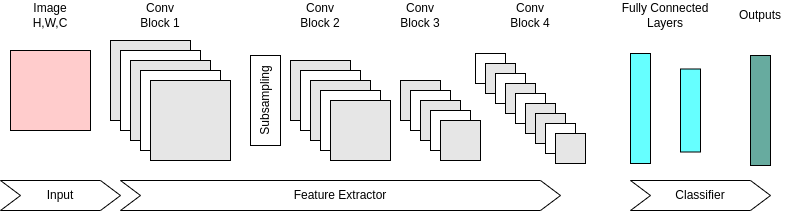

The diagram above was exported from draw.io. Its source (the exported page's mxGraphModel, read from the mxfile embedded in the PNG):
<mxGraphModel dx="1434" dy="756" grid="1" gridSize="10" guides="1" tooltips="1" connect="1" arrows="1" fold="1" page="1" pageScale="1" pageWidth="500" pageHeight="500" math="0" shadow="0">
  <root>
    <mxCell id="0" />
    <mxCell id="1" parent="0" />
    <mxCell id="2v4kwD195k9EGaLwa5Sy-1" value="" style="whiteSpace=wrap;html=1;aspect=fixed;fillColor=#FFCCCC;" parent="1" vertex="1">
      <mxGeometry x="10" y="160" width="80" height="80" as="geometry" />
    </mxCell>
    <mxCell id="2v4kwD195k9EGaLwa5Sy-2" value="" style="whiteSpace=wrap;html=1;aspect=fixed;fillColor=#E6E6E6;" parent="1" vertex="1">
      <mxGeometry x="110" y="150" width="80" height="80" as="geometry" />
    </mxCell>
    <mxCell id="2v4kwD195k9EGaLwa5Sy-3" value="" style="whiteSpace=wrap;html=1;aspect=fixed;" parent="1" vertex="1">
      <mxGeometry x="120" y="160" width="80" height="80" as="geometry" />
    </mxCell>
    <mxCell id="2v4kwD195k9EGaLwa5Sy-4" value="" style="whiteSpace=wrap;html=1;aspect=fixed;" parent="1" vertex="1">
      <mxGeometry x="130" y="170" width="80" height="80" as="geometry" />
    </mxCell>
    <mxCell id="2v4kwD195k9EGaLwa5Sy-5" value="" style="whiteSpace=wrap;html=1;aspect=fixed;" parent="1" vertex="1">
      <mxGeometry x="140" y="180" width="80" height="80" as="geometry" />
    </mxCell>
    <mxCell id="2v4kwD195k9EGaLwa5Sy-6" value="" style="whiteSpace=wrap;html=1;aspect=fixed;fillColor=#E6E6E6;" parent="1" vertex="1">
      <mxGeometry x="130" y="170" width="80" height="80" as="geometry" />
    </mxCell>
    <mxCell id="2v4kwD195k9EGaLwa5Sy-7" value="" style="whiteSpace=wrap;html=1;aspect=fixed;" parent="1" vertex="1">
      <mxGeometry x="140" y="180" width="80" height="80" as="geometry" />
    </mxCell>
    <mxCell id="2v4kwD195k9EGaLwa5Sy-8" value="" style="whiteSpace=wrap;html=1;aspect=fixed;" parent="1" vertex="1">
      <mxGeometry x="140" y="180" width="80" height="80" as="geometry" />
    </mxCell>
    <mxCell id="2v4kwD195k9EGaLwa5Sy-9" value="" style="whiteSpace=wrap;html=1;aspect=fixed;fillColor=#E6E6E6;" parent="1" vertex="1">
      <mxGeometry x="150" y="190" width="80" height="80" as="geometry" />
    </mxCell>
    <mxCell id="2v4kwD195k9EGaLwa5Sy-10" value="" style="whiteSpace=wrap;html=1;aspect=fixed;fillColor=#E6E6E6;" parent="1" vertex="1">
      <mxGeometry x="290" y="170" width="60" height="60" as="geometry" />
    </mxCell>
    <mxCell id="2v4kwD195k9EGaLwa5Sy-11" value="" style="whiteSpace=wrap;html=1;aspect=fixed;" parent="1" vertex="1">
      <mxGeometry x="300" y="180" width="60" height="60" as="geometry" />
    </mxCell>
    <mxCell id="2v4kwD195k9EGaLwa5Sy-12" value="" style="whiteSpace=wrap;html=1;aspect=fixed;fillColor=#E6E6E6;" parent="1" vertex="1">
      <mxGeometry x="310" y="190" width="60" height="60" as="geometry" />
    </mxCell>
    <mxCell id="2v4kwD195k9EGaLwa5Sy-13" value="" style="whiteSpace=wrap;html=1;aspect=fixed;" parent="1" vertex="1">
      <mxGeometry x="320" y="200" width="60" height="60" as="geometry" />
    </mxCell>
    <mxCell id="2v4kwD195k9EGaLwa5Sy-14" value="" style="whiteSpace=wrap;html=1;aspect=fixed;fillColor=#E6E6E6;" parent="1" vertex="1">
      <mxGeometry x="330" y="210" width="60" height="60" as="geometry" />
    </mxCell>
    <mxCell id="2v4kwD195k9EGaLwa5Sy-15" value="" style="whiteSpace=wrap;html=1;aspect=fixed;fillColor=#E6E6E6;" parent="1" vertex="1">
      <mxGeometry x="400" y="190" width="40" height="40" as="geometry" />
    </mxCell>
    <mxCell id="2v4kwD195k9EGaLwa5Sy-16" value="" style="whiteSpace=wrap;html=1;aspect=fixed;" parent="1" vertex="1">
      <mxGeometry x="410" y="200" width="40" height="40" as="geometry" />
    </mxCell>
    <mxCell id="2v4kwD195k9EGaLwa5Sy-17" value="" style="whiteSpace=wrap;html=1;aspect=fixed;fillColor=#E6E6E6;" parent="1" vertex="1">
      <mxGeometry x="420" y="210" width="40" height="40" as="geometry" />
    </mxCell>
    <mxCell id="2v4kwD195k9EGaLwa5Sy-18" value="" style="whiteSpace=wrap;html=1;aspect=fixed;" parent="1" vertex="1">
      <mxGeometry x="430" y="220" width="40" height="40" as="geometry" />
    </mxCell>
    <mxCell id="2v4kwD195k9EGaLwa5Sy-19" value="" style="whiteSpace=wrap;html=1;aspect=fixed;fillColor=#E6E6E6;" parent="1" vertex="1">
      <mxGeometry x="440" y="230" width="40" height="40" as="geometry" />
    </mxCell>
    <mxCell id="2v4kwD195k9EGaLwa5Sy-20" value="" style="whiteSpace=wrap;html=1;aspect=fixed;" parent="1" vertex="1">
      <mxGeometry x="475" y="163" width="30" height="30" as="geometry" />
    </mxCell>
    <mxCell id="2v4kwD195k9EGaLwa5Sy-21" value="" style="whiteSpace=wrap;html=1;aspect=fixed;fillColor=#E6E6E6;" parent="1" vertex="1">
      <mxGeometry x="485" y="173" width="30" height="30" as="geometry" />
    </mxCell>
    <mxCell id="2v4kwD195k9EGaLwa5Sy-22" value="" style="whiteSpace=wrap;html=1;aspect=fixed;" parent="1" vertex="1">
      <mxGeometry x="495" y="183" width="30" height="30" as="geometry" />
    </mxCell>
    <mxCell id="2v4kwD195k9EGaLwa5Sy-23" value="" style="whiteSpace=wrap;html=1;aspect=fixed;fillColor=#E6E6E6;" parent="1" vertex="1">
      <mxGeometry x="505" y="193" width="30" height="30" as="geometry" />
    </mxCell>
    <mxCell id="2v4kwD195k9EGaLwa5Sy-24" value="" style="whiteSpace=wrap;html=1;aspect=fixed;" parent="1" vertex="1">
      <mxGeometry x="515" y="203" width="30" height="30" as="geometry" />
    </mxCell>
    <mxCell id="2v4kwD195k9EGaLwa5Sy-25" value="" style="whiteSpace=wrap;html=1;aspect=fixed;fillColor=#E6E6E6;" parent="1" vertex="1">
      <mxGeometry x="525" y="213" width="30" height="30" as="geometry" />
    </mxCell>
    <mxCell id="2v4kwD195k9EGaLwa5Sy-26" value="" style="whiteSpace=wrap;html=1;aspect=fixed;fillColor=#E6E6E6;" parent="1" vertex="1">
      <mxGeometry x="535" y="223" width="30" height="30" as="geometry" />
    </mxCell>
    <mxCell id="2v4kwD195k9EGaLwa5Sy-27" value="" style="whiteSpace=wrap;html=1;aspect=fixed;" parent="1" vertex="1">
      <mxGeometry x="545" y="233" width="30" height="30" as="geometry" />
    </mxCell>
    <mxCell id="2v4kwD195k9EGaLwa5Sy-28" value="" style="whiteSpace=wrap;html=1;aspect=fixed;fillColor=#E6E6E6;" parent="1" vertex="1">
      <mxGeometry x="555" y="243" width="30" height="30" as="geometry" />
    </mxCell>
    <mxCell id="2v4kwD195k9EGaLwa5Sy-32" value="" style="rounded=0;whiteSpace=wrap;html=1;fillStyle=solid;fillColor=#66FFFF;" parent="1" vertex="1">
      <mxGeometry x="630" y="163" width="20" height="110" as="geometry" />
    </mxCell>
    <mxCell id="2v4kwD195k9EGaLwa5Sy-33" value="" style="rounded=0;whiteSpace=wrap;html=1;fillColor=#66FFFF;" parent="1" vertex="1">
      <mxGeometry x="680" y="178.5" width="20" height="83" as="geometry" />
    </mxCell>
    <mxCell id="2v4kwD195k9EGaLwa5Sy-34" value="" style="rounded=0;whiteSpace=wrap;html=1;fillColor=#67AB9F;" parent="1" vertex="1">
      <mxGeometry x="750" y="165" width="20" height="110" as="geometry" />
    </mxCell>
    <mxCell id="2v4kwD195k9EGaLwa5Sy-37" value="Feature Extractor" style="shape=step;perimeter=stepPerimeter;whiteSpace=wrap;html=1;fixedSize=1;fillStyle=solid;fillColor=#FFFFFF;" parent="1" vertex="1">
      <mxGeometry x="120" y="290" width="440" height="30" as="geometry" />
    </mxCell>
    <mxCell id="2v4kwD195k9EGaLwa5Sy-38" value="Input" style="shape=step;perimeter=stepPerimeter;whiteSpace=wrap;html=1;fixedSize=1;fillStyle=solid;fillColor=#FFFFFF;" parent="1" vertex="1">
      <mxGeometry y="290" width="120" height="30" as="geometry" />
    </mxCell>
    <mxCell id="2v4kwD195k9EGaLwa5Sy-39" value="Classifier" style="shape=step;perimeter=stepPerimeter;whiteSpace=wrap;html=1;fixedSize=1;fillStyle=solid;fillColor=#FFFFFF;" parent="1" vertex="1">
      <mxGeometry x="630" y="290" width="140" height="30" as="geometry" />
    </mxCell>
    <mxCell id="2v4kwD195k9EGaLwa5Sy-40" value="Image&lt;br&gt;H,W,C" style="text;html=1;strokeColor=none;fillColor=none;align=center;verticalAlign=middle;whiteSpace=wrap;rounded=0;" parent="1" vertex="1">
      <mxGeometry x="20" y="110" width="60" height="30" as="geometry" />
    </mxCell>
    <mxCell id="2v4kwD195k9EGaLwa5Sy-41" value="Conv Block 1" style="text;html=1;strokeColor=none;fillColor=none;align=center;verticalAlign=middle;whiteSpace=wrap;rounded=0;" parent="1" vertex="1">
      <mxGeometry x="130" y="110" width="60" height="30" as="geometry" />
    </mxCell>
    <mxCell id="2v4kwD195k9EGaLwa5Sy-42" value="Conv Block 2" style="text;html=1;strokeColor=none;fillColor=none;align=center;verticalAlign=middle;whiteSpace=wrap;rounded=0;" parent="1" vertex="1">
      <mxGeometry x="290" y="110" width="60" height="30" as="geometry" />
    </mxCell>
    <mxCell id="2v4kwD195k9EGaLwa5Sy-43" value="Conv Block 3" style="text;html=1;strokeColor=none;fillColor=none;align=center;verticalAlign=middle;whiteSpace=wrap;rounded=0;" parent="1" vertex="1">
      <mxGeometry x="390" y="110" width="60" height="30" as="geometry" />
    </mxCell>
    <mxCell id="2v4kwD195k9EGaLwa5Sy-44" value="Conv Block 4" style="text;html=1;strokeColor=none;fillColor=none;align=center;verticalAlign=middle;whiteSpace=wrap;rounded=0;" parent="1" vertex="1">
      <mxGeometry x="500" y="110" width="60" height="30" as="geometry" />
    </mxCell>
    <mxCell id="2v4kwD195k9EGaLwa5Sy-45" value="Fully Connected Layers" style="text;html=1;strokeColor=none;fillColor=none;align=center;verticalAlign=middle;whiteSpace=wrap;rounded=0;" parent="1" vertex="1">
      <mxGeometry x="620" y="110" width="90" height="30" as="geometry" />
    </mxCell>
    <mxCell id="2v4kwD195k9EGaLwa5Sy-46" value="Outputs" style="text;html=1;strokeColor=none;fillColor=none;align=center;verticalAlign=middle;whiteSpace=wrap;rounded=0;" parent="1" vertex="1">
      <mxGeometry x="715" y="110" width="90" height="30" as="geometry" />
    </mxCell>
    <mxCell id="2v4kwD195k9EGaLwa5Sy-47" value="Subsampling" style="text;html=1;strokeColor=default;fillColor=none;align=center;verticalAlign=middle;whiteSpace=wrap;rounded=0;rotation=-90;" parent="1" vertex="1">
      <mxGeometry x="220" y="195" width="90" height="30" as="geometry" />
    </mxCell>
  </root>
</mxGraphModel>